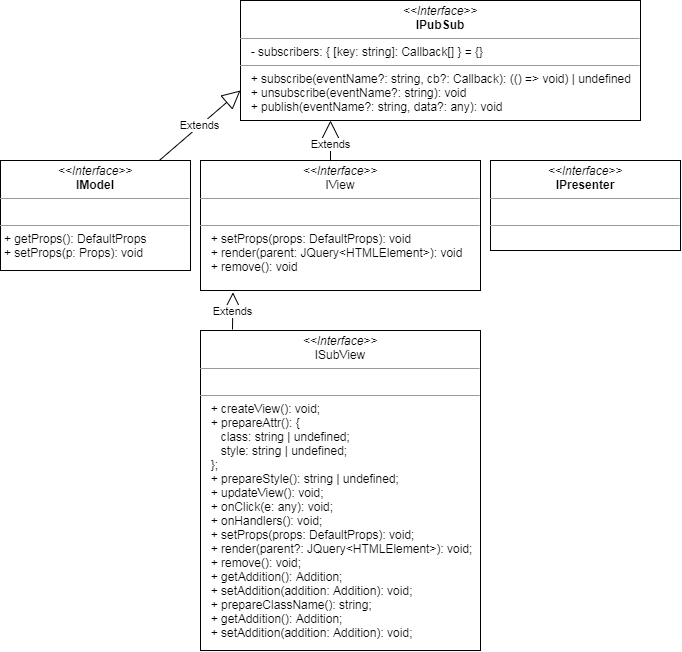

The diagram above was exported from draw.io. Its source (the exported page's mxGraphModel, read from the mxfile embedded in the PNG):
<mxGraphModel dx="985" dy="596" grid="1" gridSize="10" guides="1" tooltips="1" connect="1" arrows="1" fold="1" page="1" pageScale="1" pageWidth="850" pageHeight="1100" math="0" shadow="0">
  <root>
    <mxCell id="9Bo-UZnaq4FVOPyFIoWP-0" />
    <mxCell id="9Bo-UZnaq4FVOPyFIoWP-1" parent="9Bo-UZnaq4FVOPyFIoWP-0" />
    <mxCell id="9Bo-UZnaq4FVOPyFIoWP-2" value="&lt;p style=&quot;margin: 0px ; margin-top: 4px ; text-align: center&quot;&gt;&lt;i&gt;&amp;lt;&amp;lt;Interface&amp;gt;&amp;gt;&lt;/i&gt;&lt;br&gt;&lt;b&gt;IM&lt;/b&gt;&lt;b&gt;odel&lt;/b&gt;&lt;/p&gt;&lt;hr size=&quot;1&quot;&gt;&lt;p style=&quot;margin: 0px ; margin-left: 4px&quot;&gt;&lt;br&gt;&lt;/p&gt;&lt;hr size=&quot;1&quot;&gt;&lt;p style=&quot;margin: 0px ; margin-left: 4px&quot;&gt;+ getProps(): DefaultProps&lt;/p&gt;&lt;p style=&quot;margin: 0px ; margin-left: 4px&quot;&gt;&lt;span&gt;+ setProps(p: Props): void&lt;/span&gt;&lt;br&gt;&lt;/p&gt;" style="verticalAlign=top;align=left;overflow=fill;fontSize=12;fontFamily=Helvetica;html=1;" parent="9Bo-UZnaq4FVOPyFIoWP-1" vertex="1">
      <mxGeometry x="40" y="200" width="190" height="110" as="geometry" />
    </mxCell>
    <mxCell id="9Bo-UZnaq4FVOPyFIoWP-3" value="&lt;p style=&quot;margin: 0px ; margin-top: 4px ; text-align: center&quot;&gt;&lt;i&gt;&amp;lt;&amp;lt;Interface&amp;gt;&amp;gt;&lt;/i&gt;&lt;br&gt;&lt;b&gt;IPubSub&lt;/b&gt;&lt;/p&gt;&lt;hr size=&quot;1&quot;&gt;&lt;p style=&quot;margin: 0px ; margin-left: 4px&quot;&gt;&amp;nbsp; - subscribers: { [key: string]: Callback[] } = {}&lt;br&gt;&lt;/p&gt;&lt;hr size=&quot;1&quot;&gt;&lt;p style=&quot;margin: 0px 0px 0px 4px&quot;&gt;&amp;nbsp; + subscribe(eventName?: string, cb?: Callback): (() =&amp;gt; void) | undefined&lt;/p&gt;&lt;p style=&quot;margin: 0px 0px 0px 4px&quot;&gt;&amp;nbsp; + unsubscribe(eventName?: string): void&lt;/p&gt;&lt;p style=&quot;margin: 0px 0px 0px 4px&quot;&gt;&amp;nbsp; + publish(eventName?: string, data?: any): void&lt;/p&gt;" style="verticalAlign=top;align=left;overflow=fill;fontSize=12;fontFamily=Helvetica;html=1;" parent="9Bo-UZnaq4FVOPyFIoWP-1" vertex="1">
      <mxGeometry x="280" y="40" width="400" height="120" as="geometry" />
    </mxCell>
    <mxCell id="9Bo-UZnaq4FVOPyFIoWP-5" value="&lt;p style=&quot;margin: 0px ; margin-top: 4px ; text-align: center&quot;&gt;&lt;i&gt;&amp;lt;&amp;lt;Interface&amp;gt;&amp;gt;&lt;/i&gt;&lt;br&gt;&lt;span&gt;IView&lt;/span&gt;&lt;/p&gt;&lt;hr size=&quot;1&quot;&gt;&lt;p style=&quot;margin: 0px ; margin-left: 4px&quot;&gt;&lt;br&gt;&lt;/p&gt;&lt;hr size=&quot;1&quot;&gt;&lt;p style=&quot;margin: 0px ; margin-left: 4px&quot;&gt;&amp;nbsp; + setProps(props: DefaultProps): void&lt;/p&gt;&lt;p style=&quot;margin: 0px ; margin-left: 4px&quot;&gt;&amp;nbsp; + render(parent: JQuery&amp;lt;HTMLElement&amp;gt;): void&lt;/p&gt;&lt;p style=&quot;margin: 0px ; margin-left: 4px&quot;&gt;&amp;nbsp; + remove(): void&lt;/p&gt;" style="verticalAlign=top;align=left;overflow=fill;fontSize=12;fontFamily=Helvetica;html=1;fontStyle=0" parent="9Bo-UZnaq4FVOPyFIoWP-1" vertex="1">
      <mxGeometry x="240" y="200" width="280" height="130" as="geometry" />
    </mxCell>
    <mxCell id="9Bo-UZnaq4FVOPyFIoWP-8" style="edgeStyle=orthogonalEdgeStyle;rounded=0;orthogonalLoop=1;jettySize=auto;html=1;exitX=0.5;exitY=1;exitDx=0;exitDy=0;" parent="9Bo-UZnaq4FVOPyFIoWP-1" source="9Bo-UZnaq4FVOPyFIoWP-5" target="9Bo-UZnaq4FVOPyFIoWP-5" edge="1">
      <mxGeometry relative="1" as="geometry" />
    </mxCell>
    <mxCell id="9Bo-UZnaq4FVOPyFIoWP-9" value="&lt;p style=&quot;margin: 0px ; margin-top: 4px ; text-align: center&quot;&gt;&lt;i&gt;&amp;lt;&amp;lt;Interface&amp;gt;&amp;gt;&lt;/i&gt;&lt;br&gt;&lt;b&gt;IPresenter&lt;/b&gt;&lt;/p&gt;&lt;hr size=&quot;1&quot;&gt;&lt;p style=&quot;margin: 0px ; margin-left: 4px&quot;&gt;&lt;br&gt;&lt;/p&gt;&lt;hr size=&quot;1&quot;&gt;&lt;p style=&quot;margin: 0px ; margin-left: 4px&quot;&gt;&lt;br&gt;&lt;/p&gt;" style="verticalAlign=top;align=left;overflow=fill;fontSize=12;fontFamily=Helvetica;html=1;" parent="9Bo-UZnaq4FVOPyFIoWP-1" vertex="1">
      <mxGeometry x="530" y="200" width="190" height="90" as="geometry" />
    </mxCell>
    <mxCell id="9Bo-UZnaq4FVOPyFIoWP-10" value="&lt;p style=&quot;margin: 0px ; margin-top: 4px ; text-align: center&quot;&gt;&lt;i&gt;&amp;lt;&amp;lt;Interface&amp;gt;&amp;gt;&lt;/i&gt;&lt;br&gt;&lt;span&gt;ISubView&lt;/span&gt;&lt;/p&gt;&lt;hr size=&quot;1&quot;&gt;&lt;p style=&quot;margin: 0px ; margin-left: 4px&quot;&gt;&lt;br&gt;&lt;/p&gt;&lt;hr size=&quot;1&quot;&gt;&lt;p style=&quot;margin: 0px ; margin-left: 4px&quot;&gt;&amp;nbsp; +&amp;nbsp;&lt;span&gt;createView(): void;&lt;/span&gt;&lt;/p&gt;&lt;p style=&quot;margin: 0px ; margin-left: 4px&quot;&gt;&amp;nbsp; + prepareAttr(): {&lt;/p&gt;&lt;p style=&quot;margin: 0px ; margin-left: 4px&quot;&gt;&lt;span&gt;&amp;nbsp; &amp;nbsp; &amp;nbsp;class: string | undefined;&lt;/span&gt;&lt;/p&gt;&lt;p style=&quot;margin: 0px ; margin-left: 4px&quot;&gt;&amp;nbsp; &amp;nbsp; &amp;nbsp;style: string | undefined;&lt;/p&gt;&lt;p style=&quot;margin: 0px ; margin-left: 4px&quot;&gt;&lt;span&gt;&amp;nbsp; };&lt;/span&gt;&lt;/p&gt;&lt;p style=&quot;margin: 0px ; margin-left: 4px&quot;&gt;&amp;nbsp; + prepareStyle(): string | undefined;&lt;/p&gt;&lt;p style=&quot;margin: 0px ; margin-left: 4px&quot;&gt;&amp;nbsp; + updateView(): void;&lt;/p&gt;&lt;p style=&quot;margin: 0px ; margin-left: 4px&quot;&gt;&amp;nbsp; + onClick(e: any): void;&lt;/p&gt;&lt;p style=&quot;margin: 0px ; margin-left: 4px&quot;&gt;&amp;nbsp; + onHandlers(): void;&lt;/p&gt;&lt;p style=&quot;margin: 0px ; margin-left: 4px&quot;&gt;&amp;nbsp; + setProps(props: DefaultProps): void;&lt;/p&gt;&lt;p style=&quot;margin: 0px ; margin-left: 4px&quot;&gt;&amp;nbsp; + render(parent?: JQuery&amp;lt;HTMLElement&amp;gt;): void;&lt;/p&gt;&lt;p style=&quot;margin: 0px ; margin-left: 4px&quot;&gt;&amp;nbsp; + remove(): void;&lt;/p&gt;&lt;p style=&quot;margin: 0px ; margin-left: 4px&quot;&gt;&amp;nbsp; + getAddition(): Addition;&lt;/p&gt;&lt;p style=&quot;margin: 0px ; margin-left: 4px&quot;&gt;&amp;nbsp; + setAddition(addition: Addition): void;&lt;/p&gt;&lt;p style=&quot;margin: 0px ; margin-left: 4px&quot;&gt;&amp;nbsp; + prepareClassName(): string;&lt;/p&gt;&lt;p style=&quot;margin: 0px ; margin-left: 4px&quot;&gt;&amp;nbsp; + getAddition(): Addition;&lt;/p&gt;&lt;p style=&quot;margin: 0px ; margin-left: 4px&quot;&gt;&amp;nbsp; + setAddition(addition: Addition): void;&lt;/p&gt;" style="verticalAlign=top;align=left;overflow=fill;fontSize=12;fontFamily=Helvetica;html=1;fontStyle=0" parent="9Bo-UZnaq4FVOPyFIoWP-1" vertex="1">
      <mxGeometry x="240" y="370" width="280" height="320" as="geometry" />
    </mxCell>
    <mxCell id="9Bo-UZnaq4FVOPyFIoWP-11" value="Extends" style="endArrow=block;endSize=16;endFill=0;html=1;entryX=0.116;entryY=1.014;entryDx=0;entryDy=0;entryPerimeter=0;" parent="9Bo-UZnaq4FVOPyFIoWP-1" target="9Bo-UZnaq4FVOPyFIoWP-5" edge="1">
      <mxGeometry width="160" relative="1" as="geometry">
        <mxPoint x="272" y="369" as="sourcePoint" />
        <mxPoint x="360" y="630" as="targetPoint" />
        <Array as="points" />
      </mxGeometry>
    </mxCell>
    <mxCell id="9Bo-UZnaq4FVOPyFIoWP-12" value="Extends" style="endArrow=block;endSize=16;endFill=0;html=1;entryX=0.5;entryY=1;entryDx=0;entryDy=0;" parent="9Bo-UZnaq4FVOPyFIoWP-1" edge="1">
      <mxGeometry x="-0.2" width="160" relative="1" as="geometry">
        <mxPoint x="370" y="200" as="sourcePoint" />
        <mxPoint x="370" y="160" as="targetPoint" />
        <mxPoint as="offset" />
      </mxGeometry>
    </mxCell>
    <mxCell id="9Bo-UZnaq4FVOPyFIoWP-14" value="Extends" style="endArrow=block;endSize=16;endFill=0;html=1;entryX=0;entryY=0.75;entryDx=0;entryDy=0;" parent="9Bo-UZnaq4FVOPyFIoWP-1" target="9Bo-UZnaq4FVOPyFIoWP-3" edge="1" source="9Bo-UZnaq4FVOPyFIoWP-2">
      <mxGeometry width="160" relative="1" as="geometry">
        <mxPoint x="160" y="140" as="sourcePoint" />
        <mxPoint x="180.48000000000025" y="131.17000000000004" as="targetPoint" />
        <Array as="points" />
      </mxGeometry>
    </mxCell>
  </root>
</mxGraphModel>